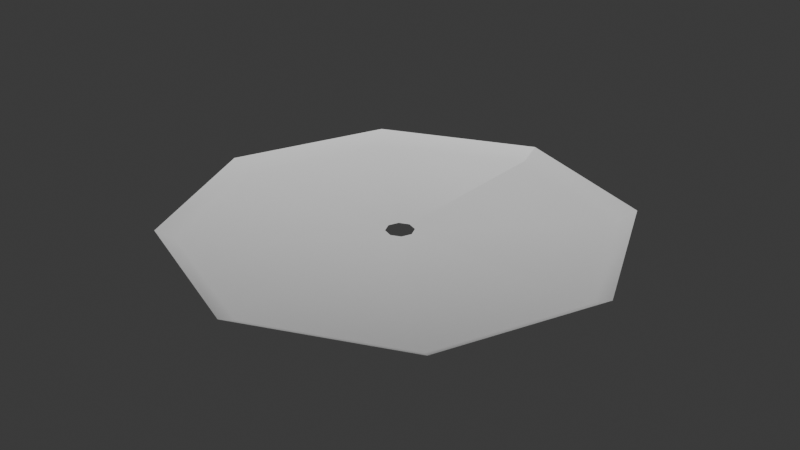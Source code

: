 # Source: flame_around.blend  (saved by Blender 4.2.66; exported with 4.5.12 LTS)
import bpy
from mathutils import Matrix  # noqa: F401  (used for matrix-valued properties, if any)

bpy.ops.wm.read_factory_settings(use_empty=True)
scene = bpy.context.scene
scene.name = 'Scene'

# ---- collections
col_collection = bpy.data.collections.new('Collection'); scene.collection.children.link(col_collection)

# ---- materials (node trees are filled in below, after node groups)
mat_fire = bpy.data.materials.new('fire')

# ---- material node trees

# ---- world
world_world = bpy.data.worlds.new('World'); scene.world = world_world
world_world.use_nodes = True; world_world.node_tree.nodes.clear()
_N = world_world.node_tree.nodes; _L = world_world.node_tree.links
n0 = _N.new('ShaderNodeOutputWorld'); n0.name = 'World Output'; n0.location = (300, 300)
n1 = _N.new('ShaderNodeBackground'); n1.name = 'Background'; n1.location = (10, 300)
n1.inputs[0].default_value = (0.05088, 0.05088, 0.05088, 1.0)
_L.new(n1.outputs[0], n0.inputs[0])
n0.is_active_output = True
world_world.color = (0.05088, 0.05088, 0.05088)
world_world.use_sun_shadow = False
world_world.sun_shadow_jitter_overblur = 0.0

# ---- meshes
me_plane = bpy.data.meshes.new('Plane')
me_plane.from_pydata([(-8.647e-06, 0.9241, 0.0), (-9.402e-06, 1.006, 0.04327), (-5.855e-07, 0.06277, 0.0), (-0.6534, 0.6534, 0.0), (-0.7113, 0.7113, 0.04327), (-0.04438, 0.04438, 0.0), (-0.9241, -8.688e-06, 0.0), (-1.006, -9.446e-06, 0.04327), (-0.06277, -5.882e-07, 0.0), (-0.6534, -0.6534, 0.0), (-0.7113, -0.7113, 0.04327), (-0.04438, -0.04438, 0.0), (8.728e-06, -0.9241, 0.0), (9.49e-06, -1.006, 0.04327), (5.91e-07, -0.06277, 0.0), (0.6534, -0.6534, 0.0), (0.7113, -0.7113, 0.04327), (0.04438, -0.04438, 0.0), (0.9241, 8.658e-06, 0.0), (1.006, 9.414e-06, 0.04327), (0.06277, 5.862e-07, 0.0), (0.6534, 0.6534, 0.0), (0.7113, 0.7113, 0.04327), (0.04438, 0.04438, 0.0), (-8.647e-06, 0.9241, 0.0), (-9.402e-06, 1.006, 0.04327), (-5.855e-07, 0.06277, 0.0)], [], [(24, 25, 4, 3), (3, 4, 7, 6), (6, 7, 10, 9), (9, 10, 13, 12), (12, 13, 16, 15), (15, 16, 19, 18), (18, 19, 22, 21), (21, 22, 1, 0), (24, 3, 5, 26), (3, 6, 8, 5), (6, 9, 11, 8), (9, 12, 14, 11), (12, 15, 17, 14), (15, 18, 20, 17), (18, 21, 23, 20), (21, 0, 2, 23)])
me_plane.polygons.foreach_set('use_smooth', [True] * 16)
_uv = me_plane.uv_layers.new(name='UVMap')
_uv.uv.foreach_set('vector', [2.5, 0.8418, 2.5, 1.0, 2.0, 1.0, 2.0, 0.8418, 2.0, 0.8418, 2.0, 1.0, 1.5, 1.0, 1.5, 0.8418, 1.5, 0.8418, 1.5, 1.0, 1.0, 1.0, 1.0, 0.8418, 1.0, 0.8418, 1.0, 1.0, 0.5, 1.0, 0.5, 0.8418, 0.5, 0.8418, 0.5, 1.0, 0.0, 1.0, 0.0, 0.8418, 0.0, 0.8418, 0.0, 1.0, -0.5, 1.0, -0.5, 0.8418, -0.5, 0.8418, -0.5, 1.0, -1.0, 1.0, -1.0, 0.8418, -1.0, 0.8418, -1.0, 1.0, -1.5, 1.0, -1.5, 0.8418, 2.5, 0.8418, 2.0, 0.8418, 2.0, 0.0, 2.5, 0.0, 2.0, 0.8418, 1.5, 0.8418, 1.5, 0.0, 2.0, 0.0, 1.5, 0.8418, 1.0, 0.8418, 1.0, 0.0, 1.5, 0.0, 1.0, 0.8418, 0.5, 0.8418, 0.5, 0.0, 1.0, 0.0, 0.5, 0.8418, 0.0, 0.8418, 0.0, 0.0, 0.5, 0.0, 0.0, 0.8418, -0.5, 0.8418, -0.5, 0.0, 0.0, 0.0, -0.5, 0.8418, -1.0, 0.8418, -1.0, 0.0, -0.5, 0.0, -1.0, 0.8418, -1.5, 0.8418, -1.5, 0.0, -1.0, 0.0])
_ca = me_plane.color_attributes.new('Color', 'FLOAT_COLOR', 'POINT')
_ca.data.foreach_set('color', [1.0, 1.0, 0.9999, 1.0, 1.0, 1.0, 0.9999, 1.0, 1.0, 1.0, 0.9999, 1.0, 1.0, 1.0, 0.9999, 1.0, 1.0, 1.0, 0.9999, 0.0, 1.0, 1.0, 0.9999, 1.0, 1.0, 1.0, 0.9999, 1.0, 1.0, 1.0, 0.9999, 0.0, 1.0, 1.0, 0.9999, 1.0, 1.0, 1.0, 0.9999, 1.0, 1.0, 1.0, 0.9999, 0.0, 1.0, 1.0, 0.9999, 1.0, 1.0, 1.0, 0.9999, 1.0, 1.0, 1.0, 0.9999, 0.0, 1.0, 1.0, 0.9999, 1.0, 1.0, 1.0, 0.9999, 1.0, 1.0, 1.0, 0.9999, 0.0, 1.0, 1.0, 0.9999, 1.0, 1.0, 1.0, 0.9999, 1.0, 1.0, 1.0, 0.9999, 0.0, 1.0, 1.0, 0.9999, 1.0, 1.0, 1.0, 0.9999, 1.0, 1.0, 1.0, 0.9999, 0.0, 1.0, 1.0, 0.9999, 1.0, 1.0, 1.0, 0.9999, 1.0, 1.0, 1.0, 0.9999, 0.0, 1.0, 1.0, 0.9999, 1.0])
me_plane.materials.append(mat_fire)
me_plane.use_paint_bone_selection = False
me_plane.use_paint_mask_vertex = True
me_plane.update()

# ---- objects
ob_plane = bpy.data.objects.new('Plane', me_plane)

# ---- transforms, parenting, visibility, modifiers, constraints
ob_plane.location = (0.0, 0.0, 0.0)

# ---- collection membership
col_collection.objects.link(ob_plane)

# ---- scene / render settings (as saved in the file)
scene.frame_start = 1; scene.frame_end = 250; scene.frame_set(1)
scene.render.engine = 'BLENDER_EEVEE_NEXT'
scene.cycles.sampling_pattern = 'TABULATED_SOBOL'
bpy.context.view_layer.update()

# ---- added for rendering (the .blend has no active camera and no usable light): camera, sun
cam_auto = bpy.data.cameras.new('AutoCamera')
cam_auto.lens = 50.0
cam_auto.sensor_width = 36.0
cam_auto.clip_end = 1000.0
ob_auto_camera = bpy.data.objects.new('AutoCamera', cam_auto)
scene.collection.objects.link(ob_auto_camera)
ob_auto_camera.location = (2.63287, -3.15945, 2.12793)
ob_auto_camera.rotation_euler = (1.09748, -7.21219e-08, 0.694738)
scene.camera = ob_auto_camera
light_auto_sun = bpy.data.lights.new('AutoSun', 'SUN')
light_auto_sun.energy = 3.0
light_auto_sun.angle = 0.0523599
ob_auto_sun = bpy.data.objects.new('AutoSun', light_auto_sun)
scene.collection.objects.link(ob_auto_sun)
ob_auto_sun.rotation_euler = (0.872665, 0.174533, 0.523599)
bpy.context.view_layer.update()
